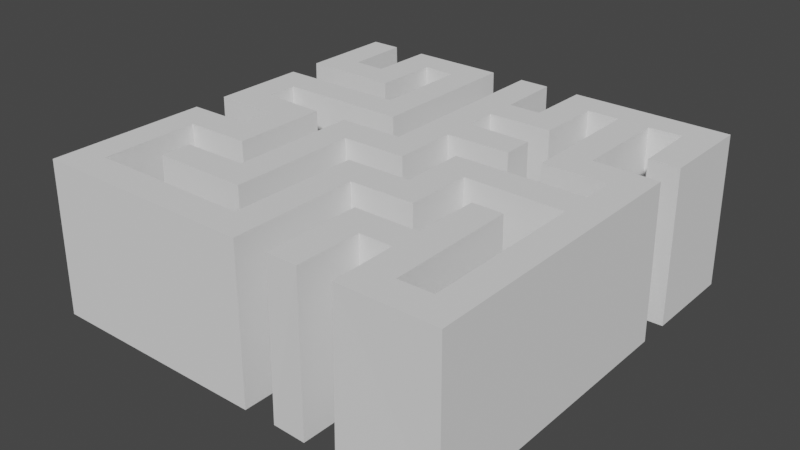 # Source: mazel1.blend  (saved by Blender 2.80.75; exported with 4.5.12 LTS)
import bpy
from mathutils import Matrix  # noqa: F401  (used for matrix-valued properties, if any)

bpy.ops.wm.read_factory_settings(use_empty=True)
scene = bpy.context.scene
scene.name = 'Scene'

# ---- collections
col_collection = bpy.data.collections.new('Collection'); scene.collection.children.link(col_collection)

# ---- world
world_world = bpy.data.worlds.new('World'); scene.world = world_world
world_world.use_nodes = True; world_world.node_tree.nodes.clear()
_N = world_world.node_tree.nodes; _L = world_world.node_tree.links
n0 = _N.new('ShaderNodeOutputWorld'); n0.name = 'World Output'; n0.location = (300, 300)
n1 = _N.new('ShaderNodeBackground'); n1.name = 'Background'; n1.location = (10, 300)
n1.inputs[0].default_value = (0.05088, 0.05088, 0.05088, 1.0)
_L.new(n1.outputs[0], n0.inputs[0])
n0.is_active_output = True
world_world.color = (0.05088, 0.05088, 0.05088)
world_world.use_sun_shadow = False
world_world.sun_shadow_jitter_overblur = 0.0

# ---- meshes
me_plane = bpy.data.meshes.new('Plane')
me_plane.from_pydata([(0.8164, 0.8125, -0.5), (-0.1836, 0.8125, -0.5), (-0.5586, -0.1875, 0.5), (-0.6875, -0.6914, 0.5), (-0.0625, -0.6914, 0.5), (-0.1875, -0.5664, -0.5), (0.3164, 0.3125, -0.5), (0.3164, 0.4375, -0.5), (0.8164, 0.3125, -0.5), (0.8164, 0.4375, -0.5), (0.6914, 0.0625, 0.5), (0.3164, 0.1875, -0.5), (0.1875, 0.5586, 0.5), (0.0625, 0.5586, 0.5), (-0.3086, 0.3125, 0.5), (-0.4375, 0.4336, -0.5), (-0.4336, 0.0625, -0.5), (-0.05859, 0.0625, 0.5), (-0.1836, 0.1875, -0.5), (-0.5625, 0.5586, 0.5), (-0.6875, 0.5586, 0.5), (0.6914, -0.6875, 0.5), (0.5625, -0.6914, 0.5), (0.8164, -0.8125, -0.5), (0.0625, -0.8164, -0.5), (0.3125, -0.8164, -0.5), (0.1914, -0.1875, 0.5), (0.06641, -0.0625, -0.5), (0.4375, -0.4414, 0.5), (0.3125, -0.3164, -0.5), (-0.3086, -0.4375, 0.5), (-0.4336, -0.3125, -0.5), (-0.3086, 0.6875, 0.5), (0.6914, -0.0625, 0.5), (0.4375, -0.8164, -0.5), (-0.8125, -0.8164, -0.5), (0.6914, 0.1875, 0.5), (0.6875, 0.4336, -0.5), (-0.5625, -0.5664, -0.5), (-0.5586, -0.0625, 0.5), (-0.0625, 0.8164, -0.5), (-0.06641, -0.1875, -0.5), (-0.1914, -0.0625, 0.5), (0.4375, -0.1836, -0.5), (0.3125, -0.05859, 0.5), (0.3125, -0.5586, 0.5), (-0.5625, 0.8164, -0.5), (-0.6875, 0.8164, -0.5), (0.5586, 0.3125, 0.5), (0.05859, 0.3125, 0.5), (0.05859, 0.4375, 0.5), (0.1875, 0.06641, -0.5), (0.05859, 0.1875, 0.5), (0.1875, 0.8164, -0.5), (0.0625, 0.8164, -0.5), (0.3125, 0.6914, 0.5), (-0.3164, 0.0625, -0.5), (-0.8164, 0.3125, -0.5), (-0.6914, 0.0625, 0.5), (-0.6914, 0.1875, 0.5), (-0.8164, 0.8125, -0.5), (-0.8164, -0.1875, -0.5), (-0.5664, -0.4375, -0.5), (-0.6914, -0.3125, 0.5), (0.1836, -0.4375, -0.5), (0.05859, -0.3125, 0.5), (0.5625, -0.1836, -0.5), (-0.4375, 0.6914, 0.5), (0.5586, 0.6875, 0.5), (0.6875, 0.6914, 0.5), (0.1836, -0.8125, -0.5), (-0.8164, -0.0625, -0.5), (-0.8164, 0.4375, -0.5), (0.4375, 0.6914, 0.5), (0.4336, 0.1875, -0.5), (0.4375, -0.5586, 0.5), (-0.5586, -0.5586, 0.5), (0.6914, 0.4414, 0.5), (0.4414, 0.1914, 0.5), (-0.8086, 0.4414, 0.5), (-0.8086, -0.8086, 0.5), (-0.8086, -0.05859, 0.5), (0.1914, -0.8086, 0.5), (0.4414, -0.8086, 0.5), (0.5664, -0.6836, -0.5), (-0.6836, 0.5664, -0.5), (-0.6836, 0.06641, -0.5), (0.06641, 0.5664, -0.5), (0.06641, 0.3164, -0.5), (0.5664, 0.3164, -0.5), (-0.6836, -0.6836, -0.5), (-0.05859, 0.8086, 0.5), (-0.05859, -0.1914, 0.5), (-0.1836, -0.06641, -0.5), (0.4414, -0.1914, 0.5), (0.3164, -0.06641, -0.5), (0.3164, -0.5664, -0.5), (-0.5664, -0.1836, -0.5), (-0.06641, -0.6836, -0.5), (-0.1914, -0.5586, 0.5), (-0.5586, 0.8086, 0.5), (0.3086, 0.4414, 0.5), (0.8086, 0.4414, 0.5), (0.6836, 0.06641, -0.5), (0.06641, 0.4336, -0.5), (0.1914, 0.05859, 0.5), (0.06641, 0.1836, -0.5), (0.3086, 0.1914, 0.5), (0.1914, 0.8086, 0.5), (0.1836, 0.5664, -0.5), (0.3164, 0.6836, -0.5), (-0.3164, 0.3164, -0.5), (-0.4414, 0.4414, 0.5), (-0.3086, 0.05859, 0.5), (-0.06641, 0.06641, -0.5), (-0.1914, 0.1914, 0.5), (-0.8086, 0.3086, 0.5), (-0.6836, 0.1836, -0.5), (-0.8086, 0.8086, 0.5), (-0.5664, 0.5664, -0.5), (-0.8086, -0.1914, 0.5), (-0.5586, -0.4414, 0.5), (-0.6836, -0.3164, -0.5), (0.6836, -0.6836, -0.5), (0.8086, -0.8086, 0.5), (0.05859, -0.8086, 0.5), (0.3086, -0.8086, 0.5), (0.1836, -0.1836, -0.5), (0.05859, -0.05859, 0.5), (0.1914, -0.4414, 0.5), (0.06641, -0.3164, -0.5), (0.4336, -0.4336, -0.5), (0.3086, -0.3086, 0.5), (-0.3164, -0.4336, -0.5), (-0.4414, -0.3086, 0.5), (-0.4336, 0.6836, -0.5), (0.5664, 0.6836, -0.5), (-0.8164, -0.7695, -0.5), (0.4336, -0.5664, -0.5), (-0.5664, -0.06641, -0.5), (0.6836, 0.1836, -0.5), (0.4336, 0.6836, -0.5), (0.6836, -0.06641, -0.5), (-0.3164, 0.6836, -0.5), (0.6836, 0.6836, -0.5), (0.5586, -0.1914, 0.5), (-0.4414, 0.05859, 0.5), (0.05859, 0.8086, 0.5), (0.8086, 0.3086, 0.5), (0.3086, 0.3086, 0.5), (-0.6914, 0.8086, 0.5), (-0.1914, 0.8086, 0.5), (-0.06641, 0.8086, -0.5), (0.8086, 0.8086, 0.5)], [], [(78, 73, 141, 74), (24, 130, 65, 125), (43, 131, 28, 94), (44, 132, 29, 95), (45, 126, 25, 96), (61, 120, 2, 97), (112, 79, 72, 15), (19, 100, 46, 119), (50, 104, 7, 101), (148, 8, 89, 48), (4, 92, 41, 98), (88, 49, 149, 6), (39, 139, 97, 2), (106, 52, 128, 27), (11, 107, 52, 106), (12, 108, 53, 109), (87, 54, 147, 13), (14, 111, 57, 116), (129, 64, 70, 82), (30, 113, 56, 133), (17, 114, 56, 113), (18, 115, 59, 117), (146, 16, 86, 58), (137, 35, 80, 120, 61), (3, 4, 98, 90), (100, 151, 1, 46), (84, 66, 145, 22), (81, 116, 57, 71), (108, 153, 0, 53), (63, 3, 90, 122), (10, 103, 51, 105), (62, 121, 30, 133), (67, 112, 15, 135), (75, 138, 34, 83), (9, 102, 77, 37), (65, 130, 29, 132), (33, 44, 95, 142), (69, 144, 37, 77), (135, 143, 32, 67), (92, 4, 3, 63, 134, 146, 58, 59, 115, 151, 100, 19, 20, 150, 118, 79, 112, 67, 32, 14, 116, 81, 39, 2, 120, 80, 125, 65, 132, 44, 33, 21, 22, 145, 94, 28, 129, 82, 126, 45, 75, 83, 124, 148, 48, 68, 69, 77, 102, 153, 108, 12, 13, 147, 91, 17, 113, 30, 121, 76, 99, 42, 128, 52, 107, 149, 49, 50, 101, 55, 73, 78, 36, 10, 105, 26), (139, 39, 81, 71), (140, 36, 78, 74), (70, 25, 126, 82), (87, 13, 12, 109), (125, 80, 35, 24), (38, 5, 99, 76), (63, 122, 31, 134), (58, 86, 117, 59), (123, 21, 33, 142), (146, 134, 31, 16), (36, 140, 103, 10), (55, 101, 7, 110), (1, 151, 115, 18), (60, 118, 150, 47), (88, 104, 50, 49), (32, 143, 111, 14), (85, 47, 150, 20), (9, 0, 153, 102), (110, 141, 73, 55), (42, 93, 27, 128), (41, 92, 26, 127), (23, 124, 83, 34), (21, 123, 84, 22), (89, 136, 68, 48), (51, 127, 26, 105), (64, 129, 28, 131), (40, 152, 114, 17, 91), (68, 136, 144, 69), (5, 93, 42, 99), (40, 91, 147, 54), (85, 20, 19, 119), (6, 149, 107, 11), (23, 8, 148, 124), (118, 60, 72, 79), (96, 138, 75, 45), (94, 145, 66, 43), (76, 121, 62, 38)])
_uv = me_plane.uv_layers.new(name='UVMap')
_uv.uv.foreach_set('vector', [0.7207, 0.5957, 0.7188, 0.8457, 0.7168, 0.8418, 0.7168, 0.5938, 0.5312, 0.0918, 0.5332, 0.3418, 0.5293, 0.3438, 0.5293, 0.0957, 0.7188, 0.4082, 0.7168, 0.2832, 0.7188, 0.2793, 0.7207, 0.4043, 0.6562, 0.4707, 0.6543, 0.3457, 0.6562, 0.3418, 0.6582, 0.4668, 0.6562, 0.2207, 0.6543, 0.0957, 0.6562, 0.0918, 0.6582, 0.2168, 0.0918, 0.4062, 0.0957, 0.4043, 0.2207, 0.4062, 0.2168, 0.4082, 0.2793, 0.7207, 0.0957, 0.7207, 0.0918, 0.7188, 0.2812, 0.7168, 0.2188, 0.7793, 0.2207, 0.9043, 0.2188, 0.9082, 0.2168, 0.7832, 0.5293, 0.7188, 0.5332, 0.7168, 0.6582, 0.7188, 0.6543, 0.7207, 0.9043, 0.6543, 0.9082, 0.6562, 0.7832, 0.6582, 0.7793, 0.6562, 0.4688, 0.1543, 0.4707, 0.4043, 0.4668, 0.4062, 0.4668, 0.1582, 0.5332, 0.6582, 0.5293, 0.6562, 0.6543, 0.6543, 0.6582, 0.6562, 0.2207, 0.4688, 0.2168, 0.4668, 0.2168, 0.4082, 0.2207, 0.4062, 0.5332, 0.5918, 0.5293, 0.5938, 0.5293, 0.4707, 0.5332, 0.4688, 0.6582, 0.5938, 0.6543, 0.5957, 0.5293, 0.5938, 0.5332, 0.5918, 0.5938, 0.7793, 0.5957, 0.9043, 0.5938, 0.9082, 0.5918, 0.7832, 0.5332, 0.7832, 0.5312, 0.9082, 0.5293, 0.9043, 0.5312, 0.7793, 0.3457, 0.6562, 0.3418, 0.6582, 0.0918, 0.6562, 0.0957, 0.6543, 0.5957, 0.2793, 0.5918, 0.2812, 0.5918, 0.09375, 0.5957, 0.0957, 0.3457, 0.2812, 0.3457, 0.5293, 0.3418, 0.5312, 0.3418, 0.2832, 0.4707, 0.5312, 0.4668, 0.5332, 0.3418, 0.5312, 0.3457, 0.5293, 0.4082, 0.5938, 0.4043, 0.5957, 0.1543, 0.5938, 0.1582, 0.5918, 0.2793, 0.5293, 0.2832, 0.5312, 0.1582, 0.5332, 0.1543, 0.5312, 0.0918, 0.1152, 0.09375, 0.0918, 0.0957, 0.0957, 0.0957, 0.4043, 0.0918, 0.4062, 0.1562, 0.1543, 0.4688, 0.1543, 0.4668, 0.1582, 0.1582, 0.1582, 0.2207, 0.9043, 0.4043, 0.9043, 0.4082, 0.9062, 0.2188, 0.9082, 0.7832, 0.1582, 0.7812, 0.4082, 0.7793, 0.4043, 0.7812, 0.1543, 0.0957, 0.4707, 0.0957, 0.6543, 0.0918, 0.6562, 0.0918, 0.4688, 0.5957, 0.9043, 0.9043, 0.9043, 0.9082, 0.9062, 0.5938, 0.9082, 0.1543, 0.3438, 0.1562, 0.1543, 0.1582, 0.1582, 0.1582, 0.3418, 0.8457, 0.5312, 0.8418, 0.5332, 0.5938, 0.5332, 0.5957, 0.5293, 0.2168, 0.2812, 0.2207, 0.2793, 0.3457, 0.2812, 0.3418, 0.2832, 0.2812, 0.8457, 0.2793, 0.7207, 0.2812, 0.7168, 0.2832, 0.8418, 0.7188, 0.2207, 0.7168, 0.2168, 0.7188, 0.0918, 0.7207, 0.0957, 0.9082, 0.7188, 0.9043, 0.7207, 0.8457, 0.7207, 0.8438, 0.7168, 0.5293, 0.3438, 0.5332, 0.3418, 0.6562, 0.3418, 0.6543, 0.3457, 0.8457, 0.4688, 0.6562, 0.4707, 0.6582, 0.4668, 0.8418, 0.4668, 0.8438, 0.8457, 0.8418, 0.8418, 0.8438, 0.7168, 0.8457, 0.7207, 0.2832, 0.8418, 0.3418, 0.8418, 0.3457, 0.8438, 0.2812, 0.8457, 0.4707, 0.4043, 0.4688, 0.1543, 0.1562, 0.1543, 0.1543, 0.3438, 0.2793, 0.3457, 0.2793, 0.5293, 0.1543, 0.5312, 0.1543, 0.5938, 0.4043, 0.5957, 0.4043, 0.9043, 0.2207, 0.9043, 0.2188, 0.7793, 0.1562, 0.7793, 0.1543, 0.9043, 0.0957, 0.9043, 0.0957, 0.7207, 0.2793, 0.7207, 0.2812, 0.8457, 0.3457, 0.8438, 0.3457, 0.6562, 0.0957, 0.6543, 0.0957, 0.4707, 0.2207, 0.4688, 0.2207, 0.4062, 0.0957, 0.4043, 0.0957, 0.0957, 0.5293, 0.0957, 0.5293, 0.3438, 0.6543, 0.3457, 0.6562, 0.4707, 0.8457, 0.4688, 0.8457, 0.1562, 0.7812, 0.1543, 0.7793, 0.4043, 0.7207, 0.4043, 0.7188, 0.2793, 0.5957, 0.2793, 0.5957, 0.0957, 0.6543, 0.0957, 0.6562, 0.2207, 0.7188, 0.2207, 0.7207, 0.0957, 0.9043, 0.0957, 0.9043, 0.6543, 0.7793, 0.6562, 0.7793, 0.8438, 0.8438, 0.8457, 0.8457, 0.7207, 0.9043, 0.7207, 0.9043, 0.9043, 0.5957, 0.9043, 0.5938, 0.7793, 0.5312, 0.7793, 0.5293, 0.9043, 0.4707, 0.9043, 0.4707, 0.5312, 0.3457, 0.5293, 0.3457, 0.2812, 0.2207, 0.2793, 0.2207, 0.2207, 0.4043, 0.2207, 0.4043, 0.4688, 0.5293, 0.4707, 0.5293, 0.5938, 0.6543, 0.5957, 0.6543, 0.6543, 0.5293, 0.6562, 0.5293, 0.7188, 0.6543, 0.7207, 0.6562, 0.8457, 0.7188, 0.8457, 0.7207, 0.5957, 0.8457, 0.5938, 0.8457, 0.5312, 0.5957, 0.5293, 0.5957, 0.4062, 0.2168, 0.4668, 0.2207, 0.4688, 0.0957, 0.4707, 0.0918, 0.4688, 0.8418, 0.5918, 0.8457, 0.5938, 0.7207, 0.5957, 0.7168, 0.5938, 0.5918, 0.09375, 0.6562, 0.0918, 0.6543, 0.0957, 0.5957, 0.0957, 0.5332, 0.7832, 0.5312, 0.7793, 0.5938, 0.7793, 0.5918, 0.7832, 0.5293, 0.0957, 0.0957, 0.0957, 0.09375, 0.0918, 0.5312, 0.0918, 0.2188, 0.2168, 0.4062, 0.2168, 0.4043, 0.2207, 0.2207, 0.2207, 0.1543, 0.3438, 0.1582, 0.3418, 0.2832, 0.3438, 0.2793, 0.3457, 0.1543, 0.5312, 0.1582, 0.5332, 0.1582, 0.5918, 0.1543, 0.5938, 0.8418, 0.1582, 0.8457, 0.1562, 0.8457, 0.4688, 0.8418, 0.4668, 0.2793, 0.5293, 0.2793, 0.3457, 0.2832, 0.3438, 0.2832, 0.5312, 0.8457, 0.5938, 0.8418, 0.5918, 0.8418, 0.5332, 0.8457, 0.5312, 0.6562, 0.8457, 0.6543, 0.7207, 0.6582, 0.7188, 0.6582, 0.8418, 0.4082, 0.9062, 0.4043, 0.9043, 0.4043, 0.5957, 0.4082, 0.5938, 0.0918, 0.9062, 0.0957, 0.9043, 0.1543, 0.9043, 0.1562, 0.9082, 0.5332, 0.6582, 0.5332, 0.7168, 0.5293, 0.7188, 0.5293, 0.6562, 0.3457, 0.8438, 0.3418, 0.8418, 0.3418, 0.6582, 0.3457, 0.6562, 0.1582, 0.7832, 0.1562, 0.9082, 0.1543, 0.9043, 0.1562, 0.7793, 0.9082, 0.7188, 0.9082, 0.9062, 0.9043, 0.9043, 0.9043, 0.7207, 0.6582, 0.8418, 0.7168, 0.8418, 0.7188, 0.8457, 0.6562, 0.8457, 0.4043, 0.4688, 0.4082, 0.4668, 0.5332, 0.4688, 0.5293, 0.4707, 0.4668, 0.4062, 0.4707, 0.4043, 0.5957, 0.4062, 0.5918, 0.4082, 0.9082, 0.09375, 0.9043, 0.0957, 0.7207, 0.0957, 0.7188, 0.0918, 0.8457, 0.1562, 0.8418, 0.1582, 0.7832, 0.1582, 0.7812, 0.1543, 0.7832, 0.6582, 0.7832, 0.8418, 0.7793, 0.8438, 0.7793, 0.6562, 0.5938, 0.5332, 0.5918, 0.4082, 0.5957, 0.4062, 0.5957, 0.5293, 0.5918, 0.2812, 0.5957, 0.2793, 0.7188, 0.2793, 0.7168, 0.2832, 0.4688, 0.9082, 0.4668, 0.9043, 0.4668, 0.5332, 0.4707, 0.5312, 0.4707, 0.9043, 0.7793, 0.8438, 0.7832, 0.8418, 0.8418, 0.8418, 0.8438, 0.8457, 0.4062, 0.2168, 0.4082, 0.4668, 0.4043, 0.4688, 0.4043, 0.2207, 0.4688, 0.9082, 0.4707, 0.9043, 0.5293, 0.9043, 0.5312, 0.9082, 0.1582, 0.7832, 0.1562, 0.7793, 0.2188, 0.7793, 0.2168, 0.7832, 0.6582, 0.6562, 0.6543, 0.6543, 0.6543, 0.5957, 0.6582, 0.5938, 0.9082, 0.09375, 0.9082, 0.6562, 0.9043, 0.6543, 0.9043, 0.0957, 0.0957, 0.9043, 0.0918, 0.9062, 0.0918, 0.7188, 0.0957, 0.7207, 0.6582, 0.2168, 0.7168, 0.2168, 0.7188, 0.2207, 0.6562, 0.2207, 0.7207, 0.4043, 0.7793, 0.4043, 0.7812, 0.4082, 0.7188, 0.4082, 0.2207, 0.2207, 0.2207, 0.2793, 0.2168, 0.2812, 0.2188, 0.2168])
me_plane.use_remesh_preserve_volume = False
me_plane.use_remesh_preserve_attributes = False
me_plane.use_mirror_vertex_groups = False
me_plane.update()

# ---- objects
ob_wall = bpy.data.objects.new('wall', me_plane)

# ---- transforms, parenting, visibility, modifiers, constraints
ob_wall.location = (0.0, 0.0, 0.29)
ob_wall.scale = (1.0, 1.0, 0.5933)
ob_wall.lineart.crease_threshold = 0.0

# ---- collection membership
col_collection.objects.link(ob_wall)

# ---- scene / render settings (as saved in the file)
scene.frame_start = 1; scene.frame_end = 250; scene.frame_set(1)
scene.render.engine = 'BLENDER_EEVEE_NEXT'
scene.cycles.use_denoising = False
scene.cycles.samples = 128
scene.cycles.sampling_pattern = 'TABULATED_SOBOL'
scene.cycles.use_adaptive_sampling = False
scene.cycles.use_light_tree = False
scene.view_settings.view_transform = 'Filmic'
bpy.context.view_layer.update()

# ---- added for rendering (the .blend has no active camera and no usable light): camera, sun
cam_auto = bpy.data.cameras.new('AutoCamera')
cam_auto.lens = 50.0
cam_auto.sensor_width = 36.0
cam_auto.clip_end = 1000.0
ob_auto_camera = bpy.data.objects.new('AutoCamera', cam_auto)
scene.collection.objects.link(ob_auto_camera)
ob_auto_camera.location = (2.20588, -2.64706, 2.05475)
ob_auto_camera.rotation_euler = (1.09748, -7.21219e-08, 0.694738)
scene.camera = ob_auto_camera
light_auto_sun = bpy.data.lights.new('AutoSun', 'SUN')
light_auto_sun.energy = 3.0
light_auto_sun.angle = 0.0523599
ob_auto_sun = bpy.data.objects.new('AutoSun', light_auto_sun)
scene.collection.objects.link(ob_auto_sun)
ob_auto_sun.rotation_euler = (0.872665, 0.174533, 0.523599)
bpy.context.view_layer.update()
